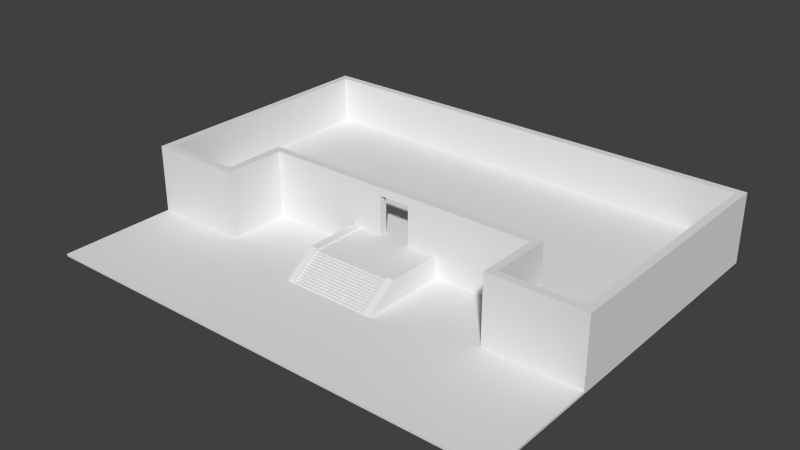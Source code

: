 # Source: townhall1.blend  (saved by Blender 2.72.0; exported with 4.5.12 LTS)
import bpy
from mathutils import Matrix  # noqa: F401  (used for matrix-valued properties, if any)

bpy.ops.wm.read_factory_settings(use_empty=True)
scene = bpy.context.scene
scene.name = 'Scene'

# ---- collections
col_collection_1 = bpy.data.collections.new('Collection 1'); scene.collection.children.link(col_collection_1)

# ---- world
world_world = bpy.data.worlds.new('World'); scene.world = world_world
world_world.color = (0.05088, 0.05088, 0.05088)
world_world.use_sun_shadow = False
world_world.sun_shadow_jitter_overblur = 0.0
world_world.cycles.sampling_method = 'MANUAL'
world_world.cycles.sample_map_resolution = 256

# ---- meshes
me_cube_003 = bpy.data.meshes.new('Cube.003')
me_cube_003.from_pydata([(-4.78, 6.858, 1.109), (-4.78, 7.158, 1.109), (5.22, 7.158, 1.109), (5.22, 6.858, 1.109), (-4.78, 6.858, 1.309), (-4.78, 7.158, 1.309), (5.22, 7.158, 1.309), (5.22, 6.858, 1.309), (-29.78, -6.942, -0.3906), (-29.78, 7.958, -0.3906), (30.22, 7.958, -0.3906), (30.22, -6.942, -0.3906), (-29.78, -6.942, -0.09059), (-29.78, 7.958, -0.09059), (30.22, 7.958, -0.09059), (30.22, -6.942, -0.09059), (-4.78, 5.058, -0.09059), (-4.78, 5.358, -0.09059), (5.22, 5.358, -0.09059), (5.22, 5.058, -0.09059), (-4.78, 5.058, 0.1094), (-4.78, 5.358, 0.1094), (5.22, 5.358, 0.1094), (5.22, 5.058, 0.1094), (-4.78, 5.358, 0.1094), (-4.78, 5.658, 0.1094), (5.22, 5.658, 0.1094), (5.22, 5.358, 0.1094), (-4.78, 5.358, 0.3094), (-4.78, 5.658, 0.3094), (5.22, 5.658, 0.3094), (5.22, 5.358, 0.3094), (-4.78, 7.158, 1.309), (-4.78, 7.458, 1.309), (5.22, 7.458, 1.309), (5.22, 7.158, 1.309), (-4.78, 7.158, 1.509), (-4.78, 7.458, 1.509), (5.22, 7.458, 1.509), (5.22, 7.158, 1.509), (-4.78, 6.558, 0.9094), (-4.78, 6.858, 0.9094), (5.22, 6.858, 0.9094), (5.22, 6.558, 0.9094), (-4.78, 6.558, 1.109), (-4.78, 6.858, 1.109), (5.22, 6.858, 1.109), (5.22, 6.558, 1.109), (-4.78, 5.958, 0.5094), (-4.78, 6.258, 0.5094), (5.22, 6.258, 0.5094), (5.22, 5.958, 0.5094), (-4.78, 5.958, 0.7094), (-4.78, 6.258, 0.7094), (5.22, 6.258, 0.7094), (5.22, 5.958, 0.7094), (-4.78, 6.258, 0.7094), (-4.78, 6.558, 0.7094), (5.22, 6.558, 0.7094), (5.22, 6.258, 0.7094), (-4.78, 6.258, 0.9094), (-4.78, 6.558, 0.9094), (5.22, 6.558, 0.9094), (5.22, 6.258, 0.9094), (-4.78, 5.658, 0.3094), (-4.78, 5.958, 0.3094), (5.22, 5.958, 0.3094), (5.22, 5.658, 0.3094), (-4.78, 5.658, 0.5094), (-4.78, 5.958, 0.5094), (5.22, 5.958, 0.5094), (5.22, 5.658, 0.5094), (5.22, 5.058, -0.3906), (5.22, 15.96, -0.3906), (6.22, 15.96, -0.3906), (6.22, 5.058, -0.3906), (5.22, 5.058, 0.2094), (5.22, 15.96, 2.709), (6.22, 15.96, 2.709), (6.22, 5.058, 0.2094), (-4.78, 7.458, 1.509), (-4.78, 7.758, 1.509), (5.22, 7.758, 1.509), (5.22, 7.458, 1.509), (-4.78, 7.458, 1.709), (-4.78, 7.758, 1.709), (5.22, 7.758, 1.709), (5.22, 7.458, 1.709), (-4.78, 7.758, 1.709), (-4.78, 8.058, 1.709), (5.22, 8.058, 1.709), (5.22, 7.758, 1.709), (-4.78, 7.758, 1.909), (-4.78, 8.058, 1.909), (5.22, 8.058, 1.909), (5.22, 7.758, 1.909), (-4.78, 8.058, 1.909), (-4.78, 8.358, 1.909), (5.22, 8.358, 1.909), (5.22, 8.058, 1.909), (-4.78, 8.058, 2.109), (-4.78, 8.358, 2.109), (5.22, 8.358, 2.109), (5.22, 8.058, 2.109), (-4.78, 8.358, 2.109), (-4.78, 8.658, 2.109), (5.22, 8.658, 2.109), (5.22, 8.358, 2.109), (-4.78, 8.358, 2.309), (-4.78, 8.658, 2.309), (5.22, 8.658, 2.309), (5.22, 8.358, 2.309), (-4.78, 8.658, 2.309), (-4.78, 15.96, 2.309), (5.22, 15.96, 2.309), (5.22, 8.658, 2.309), (-4.78, 8.658, 2.509), (-4.78, 15.96, 2.509), (5.22, 15.96, 2.509), (5.22, 8.658, 2.509), (-5.78, 5.058, -0.3906), (-5.78, 15.96, -0.3906), (-4.78, 15.96, -0.3906), (-4.78, 5.058, -0.3906), (-5.78, 5.058, 0.2094), (-5.78, 15.96, 2.709), (-4.78, 15.96, 2.709), (-4.78, 5.058, 0.2094), (5.22, 8.808, 2.709), (6.22, 8.808, 2.709), (-5.78, 8.808, 2.709), (-4.78, 8.808, 2.709), (-17.78, 15.96, -0.3906), (-17.78, 16.96, -0.3906), (18.22, 16.96, -0.3906), (18.22, 15.96, -0.3906), (-17.78, 15.96, 8.509), (-17.78, 16.96, 8.509), (18.22, 16.96, 8.509), (18.22, 15.96, 8.509), (-18.78, 7.958, -0.3906), (-18.78, 16.96, -0.3906), (-17.78, 7.958, -0.3906), (-18.78, 7.958, 8.509), (-18.78, 16.96, 8.509), (-17.78, 16.96, 8.509), (-17.78, 7.958, 8.509), (18.22, 7.958, -0.3906), (19.22, 16.96, -0.3906), (19.22, 7.958, -0.3906), (18.22, 7.958, 8.509), (18.22, 16.96, 8.509), (19.22, 16.96, 8.509), (19.22, 7.958, 8.509), (19.22, 7.958, -0.3906), (19.22, 8.958, -0.3906), (29.22, 8.958, -0.3906), (29.22, 7.958, -0.3906), (19.22, 7.958, 8.509), (19.22, 8.958, 8.509), (29.22, 8.958, 8.509), (29.22, 7.958, 8.509), (29.22, 7.958, -0.3906), (29.22, 40.96, -0.3906), (30.22, 40.96, -0.3906), (30.22, 7.958, -0.3906), (29.22, 7.958, 8.509), (29.22, 40.96, 8.509), (30.22, 40.96, 8.509), (30.22, 7.958, 8.509), (-28.78, 39.96, -0.3906), (-28.78, 40.96, -0.3906), (29.22, 40.96, -0.3906), (29.22, 39.96, -0.3906), (-28.78, 39.96, 8.509), (-28.78, 40.96, 8.509), (29.22, 40.96, 8.509), (29.22, 39.96, 8.509), (-28.78, 7.958, -0.3906), (-28.78, 8.958, -0.3906), (-18.78, 8.958, -0.3906), (-18.78, 7.958, -0.3906), (-28.78, 7.958, 8.509), (-28.78, 8.958, 8.509), (-18.78, 8.958, 8.509), (-18.78, 7.958, 8.509), (-29.78, 7.958, -0.3906), (-29.78, 40.96, -0.3906), (-28.78, 40.96, -0.3906), (-28.78, 7.958, -0.3906), (-29.78, 7.958, 8.509), (-29.78, 40.96, 8.509), (-28.78, 40.96, 8.509), (-28.78, 7.958, 8.509), (-1.78, 16.96, 2.509), (-1.78, 15.96, 2.509), (2.22, 15.96, 2.509), (2.22, 16.96, 2.509), (-1.78, 16.96, 7.509), (-1.78, 15.96, 7.509), (2.22, 16.96, 7.509), (2.22, 15.96, 7.509), (2.22, 15.96, -0.3906), (2.22, 16.96, -0.3906), (2.22, 15.96, 8.509), (2.22, 16.96, 8.509), (-1.78, 15.96, -0.3906), (-1.78, 16.96, -0.3906), (-1.78, 16.96, 8.509), (-1.78, 15.96, 8.509), (-5.78, 5.058, -0.09059), (-5.78, 5.058, -0.3906), (6.22, 5.058, -0.09059), (6.22, 5.058, -0.3906), (6.22, 15.96, -0.09059), (6.22, 15.96, -0.3906), (18.22, 7.958, -0.09059), (18.22, 7.958, -0.3906), (18.22, 15.96, -0.3906), (18.22, 15.96, -0.09059), (-5.78, 15.96, -0.3906), (-5.78, 15.96, -0.09059), (-17.78, 7.958, -0.3906), (-17.78, 7.958, -0.09059), (-17.78, 15.96, -0.09059), (-17.78, 15.96, -0.3906), (-28.78, 8.958, 1.509), (-28.78, 39.96, 1.509), (29.22, 39.96, 1.509), (29.22, 8.958, 1.509), (-28.78, 8.958, 2.509), (-28.78, 39.96, 2.509), (29.22, 39.96, 2.509), (29.22, 8.958, 2.509), (19.22, 16.96, 2.509), (19.22, 16.96, 1.509), (19.22, 8.958, 1.509), (19.22, 8.958, 2.509), (-18.78, 16.96, 2.509), (-18.78, 16.96, 1.509), (-18.78, 8.958, 2.509), (-18.78, 8.958, 1.509)], [], [(4, 5, 1, 0), (5, 6, 2, 1), (6, 7, 3, 2), (7, 4, 0, 3), (0, 1, 2, 3), (7, 6, 5, 4), (12, 13, 9, 8), (216, 14, 10, 217), (14, 15, 11, 10), (15, 12, 8, 11), (8, 9, 222, 225, 220, 211, 213, 215, 218, 217, 10, 11), (15, 14, 216, 219, 214, 212, 210, 221, 224, 223, 13, 12), (20, 21, 17, 16), (21, 22, 18, 17), (22, 23, 19, 18), (23, 20, 16, 19), (16, 17, 18, 19), (23, 22, 21, 20), (28, 29, 25, 24), (29, 30, 26, 25), (30, 31, 27, 26), (31, 28, 24, 27), (24, 25, 26, 27), (31, 30, 29, 28), (36, 37, 33, 32), (37, 38, 34, 33), (38, 39, 35, 34), (39, 36, 32, 35), (32, 33, 34, 35), (39, 38, 37, 36), (44, 45, 41, 40), (45, 46, 42, 41), (46, 47, 43, 42), (47, 44, 40, 43), (40, 41, 42, 43), (47, 46, 45, 44), (52, 53, 49, 48), (53, 54, 50, 49), (54, 55, 51, 50), (55, 52, 48, 51), (48, 49, 50, 51), (55, 54, 53, 52), (60, 61, 57, 56), (61, 62, 58, 57), (62, 63, 59, 58), (63, 60, 56, 59), (56, 57, 58, 59), (63, 62, 61, 60), (68, 69, 65, 64), (69, 70, 66, 65), (70, 71, 67, 66), (71, 68, 64, 67), (64, 65, 66, 67), (71, 70, 69, 68), (76, 128, 77, 73, 72), (77, 78, 74, 73), (78, 129, 79, 75, 74), (79, 76, 72, 75), (72, 73, 74, 75), (129, 78, 77, 128), (84, 85, 81, 80), (85, 86, 82, 81), (86, 87, 83, 82), (87, 84, 80, 83), (80, 81, 82, 83), (87, 86, 85, 84), (92, 93, 89, 88), (93, 94, 90, 89), (94, 95, 91, 90), (95, 92, 88, 91), (88, 89, 90, 91), (95, 94, 93, 92), (100, 101, 97, 96), (101, 102, 98, 97), (102, 103, 99, 98), (103, 100, 96, 99), (96, 97, 98, 99), (103, 102, 101, 100), (108, 109, 105, 104), (109, 110, 106, 105), (110, 111, 107, 106), (111, 108, 104, 107), (104, 105, 106, 107), (111, 110, 109, 108), (116, 117, 113, 112), (117, 118, 114, 113), (118, 119, 115, 114), (119, 116, 112, 115), (112, 113, 114, 115), (119, 118, 117, 116), (124, 130, 125, 121, 120), (125, 126, 122, 121), (126, 131, 127, 123, 122), (127, 124, 120, 123), (120, 121, 122, 123), (131, 126, 125, 130), (79, 129, 128, 76), (127, 131, 130, 124), (136, 137, 133, 132), (138, 139, 135, 134), (143, 144, 141, 140), (146, 143, 140, 142), (146, 145, 144, 143), (140, 141, 133, 142), (145, 146, 142, 133), (152, 153, 149, 148), (153, 150, 147, 149), (144, 145, 133, 141), (153, 152, 151, 150), (158, 159, 155, 154), (159, 160, 156, 155), (160, 161, 157, 156), (161, 158, 154, 157), (154, 155, 156, 157), (161, 160, 159, 158), (166, 167, 163, 162), (167, 168, 164, 163), (168, 169, 165, 164), (169, 166, 162, 165), (162, 163, 164, 165), (169, 168, 167, 166), (174, 175, 171, 170), (175, 176, 172, 171), (176, 177, 173, 172), (177, 174, 170, 173), (170, 171, 172, 173), (177, 176, 175, 174), (182, 183, 179, 178), (183, 184, 180, 179), (184, 185, 181, 180), (185, 182, 178, 181), (178, 179, 180, 181), (185, 184, 183, 182), (190, 191, 187, 186), (191, 192, 188, 187), (192, 193, 189, 188), (193, 190, 186, 189), (186, 187, 188, 189), (193, 192, 191, 190), (194, 198, 199, 195), (196, 201, 200, 197), (201, 199, 198, 200), (196, 197, 194, 195), (138, 134, 203, 197, 200, 205), (136, 209, 204, 139, 138, 205, 208, 137), (135, 139, 204, 201, 196, 202), (206, 202, 196, 195), (194, 197, 203, 207), (200, 198, 208, 205), (201, 204, 209, 199), (133, 137, 208, 198, 194, 207), (136, 132, 206, 195, 199, 209), (133, 207, 203, 134, 135, 202, 206, 132), (150, 151, 134, 147), (151, 152, 148, 134), (147, 134, 148, 149), (221, 210, 211, 220), (210, 212, 213, 211), (212, 214, 215, 213), (219, 216, 217, 218), (214, 219, 218, 215), (224, 221, 220, 225), (13, 223, 222, 9), (223, 224, 225, 222), (230, 231, 227, 226), (231, 232, 228, 227), (232, 233, 229, 228), (240, 230, 226, 241), (226, 227, 228, 229, 236, 235, 239, 241), (233, 232, 231, 230, 240, 238, 234, 237), (237, 234, 235, 236), (233, 237, 236, 229), (234, 238, 239, 235), (238, 240, 241, 239)])
_uv = me_cube_003.uv_layers.new(name='UVMap')
_uv.uv.foreach_set('vector', [0.0, 0.0, 0.0, 0.0, 0.0, 0.0, 0.0, 0.0, 0.0, 0.0, 0.0, 0.0, 0.0, 0.0, 0.0, 0.0, 0.0, 0.0, 0.0, 0.0, 0.0, 0.0, 0.0, 0.0, 0.0, 0.0, 0.0, 0.0, 0.0, 0.0, 0.0, 0.0, 0.0, 0.0, 0.0, 0.0, 0.0, 0.0, 0.0, 0.0, 0.0, 0.0, 0.0, 0.0, 0.0, 0.0, 0.0, 0.0, 0.0, 0.0, 0.0, 0.0, 0.0, 0.0, 0.0, 0.0, 0.0, 0.0, 0.0, 0.0, 0.0, 0.0, 0.0, 0.0, 0.0, 0.0, 0.0, 0.0, 0.0, 0.0, 0.0, 0.0, 0.0, 0.0, 0.0, 0.0, 0.0, 0.0, 0.0, 0.0, 0.0, 0.0, 0.0, 0.0, 0.0, 0.0, 0.0, 0.0, 0.0, 0.0, 0.0, 0.0, 0.0, 0.0, 0.0, 0.0, 0.0, 0.0, 0.0, 0.0, 0.0, 0.0, 0.0, 0.0, 0.0, 0.0, 0.0, 0.0, 0.0, 0.0, 0.0, 0.0, 0.0, 0.0, 0.0, 0.0, 0.0, 0.0, 0.0, 0.0, 0.0, 0.0, 0.0, 0.0, 0.0, 0.0, 0.0, 0.0, 0.0, 0.0, 0.0, 0.0, 0.0, 0.0, 0.0, 0.0, 0.0, 0.0, 0.0, 0.0, 0.0, 0.0, 0.0, 0.0, 0.0, 0.0, 0.0, 0.0, 0.0, 0.0, 0.0, 0.0, 0.0, 0.0, 0.0, 0.0, 0.0, 0.0, 0.0, 0.0, 0.0, 0.0, 0.0, 0.0, 0.0, 0.0, 0.0, 0.0, 0.0, 0.0, 0.0, 0.0, 0.0, 0.0, 0.0, 0.0, 0.0, 0.0, 0.0, 0.0, 0.0, 0.0, 0.0, 0.0, 0.0, 0.0, 0.0, 0.0, 0.0, 0.0, 0.0, 0.0, 0.0, 0.0, 0.0, 0.0, 0.0, 0.0, 0.0, 0.0, 0.0, 0.0, 0.0, 0.0, 0.0, 0.0, 0.0, 0.0, 0.0, 0.0, 0.0, 0.0, 0.0, 0.0, 0.0, 0.0, 0.0, 0.0, 0.0, 0.0, 0.0, 0.0, 0.0, 0.0, 0.0, 0.0, 0.0, 0.0, 0.0, 0.0, 0.0, 0.0, 0.0, 0.0, 0.0, 0.0, 0.0, 0.0, 0.0, 0.0, 0.0, 0.0, 0.0, 0.0, 0.0, 0.0, 0.0, 0.0, 0.0, 0.0, 0.0, 0.0, 0.0, 0.0, 0.0, 0.0, 0.0, 0.0, 0.0, 0.0, 0.0, 0.0, 0.0, 0.0, 0.0, 0.0, 0.0, 0.0, 0.0, 0.0, 0.0, 0.0, 0.0, 0.0, 0.0, 0.0, 0.0, 0.0, 0.0, 0.0, 0.0, 0.0, 0.0, 0.0, 0.0, 0.0, 0.0, 0.0, 0.0, 0.0, 0.0, 0.0, 0.0, 0.0, 0.0, 0.0, 0.0, 0.0, 0.0, 0.0, 0.0, 0.0, 0.0, 0.0, 0.0, 0.0, 0.0, 0.0, 0.0, 0.0, 0.0, 0.0, 0.0, 0.0, 0.0, 0.0, 0.0, 0.0, 0.0, 0.0, 0.0, 0.0, 0.0, 0.0, 0.0, 0.0, 0.0, 0.0, 0.0, 0.0, 0.0, 0.0, 0.0, 0.0, 0.0, 0.0, 0.0, 0.0, 0.0, 0.0, 0.0, 0.0, 0.0, 0.0, 0.0, 0.0, 0.0, 0.0, 0.0, 0.0, 0.0, 0.0, 0.0, 0.0, 0.0, 0.0, 0.0, 0.0, 0.0, 0.0, 0.0, 0.0, 0.0, 0.0, 0.0, 0.0, 0.0, 0.0, 0.0, 0.0, 0.0, 0.0, 0.0, 0.0, 0.0, 0.0, 0.0, 0.0, 0.0, 0.0, 0.0, 0.0, 0.0, 0.0, 0.0, 0.0, 0.0, 0.0, 0.0, 0.0, 0.0, 0.0, 0.0, 0.0, 0.0, 0.0, 0.0, 0.0, 0.0, 0.0, 0.0, 0.0, 0.0, 0.0, 0.0, 0.0, 0.0, 0.0, 0.0, 0.0, 0.0, 0.0, 0.0, 0.0, 0.0, 0.0, 0.0, 0.0, 0.0, 0.0, 0.0, 0.0, 0.0, 0.0, 0.0, 0.0, 0.0, 0.0, 0.0, 0.0, 0.0, 0.0, 0.0, 0.0, 0.0, 0.0, 0.0, 0.0, 0.0, 0.0, 0.0, 0.0, 0.0, 0.0, 0.0, 0.0, 0.0, 0.0, 0.0, 0.0, 0.0, 0.0, 0.0, 0.0, 0.0, 0.0, 0.0, 0.0, 0.0, 0.0, 0.0, 0.0, 0.0, 0.0, 0.0, 0.0, 0.0, 0.0, 0.0, 0.0, 0.0, 0.0, 0.0, 0.0, 0.0, 0.0, 0.0, 0.0, 0.0, 0.0, 0.0, 0.0, 0.0, 0.0, 0.0, 0.0, 0.0, 0.0, 0.0, 0.0, 0.0, 0.0, 0.0, 0.0, 0.0, 0.0, 0.0, 0.0, 0.0, 0.0, 0.0, 0.0, 0.0, 0.0, 0.0, 0.0, 0.0, 0.0, 0.0, 0.0, 0.0, 0.0, 0.0, 0.0, 0.0, 0.0, 0.0, 0.0, 0.0, 0.0, 0.0, 0.0, 0.0, 0.0, 0.0, 0.0, 0.0, 0.0, 0.0, 0.0, 0.0, 0.0, 0.0, 0.0, 0.0, 0.0, 0.0, 0.0, 0.0, 0.0, 0.0, 0.0, 0.0, 0.0, 0.0, 0.0, 0.0, 0.0, 0.0, 0.0, 0.0, 0.0, 0.0, 0.0, 0.0, 0.0, 0.0, 0.0, 0.0, 0.0, 0.0, 0.0, 0.0, 0.0, 0.0, 0.0, 0.0, 0.0, 0.0, 0.0, 0.0, 0.0, 0.0, 0.0, 0.0, 0.0, 0.0, 0.0, 0.0, 0.0, 0.0, 0.0, 0.0, 0.0, 0.0, 0.0, 0.0, 0.0, 0.0, 0.0, 0.0, 0.0, 0.0, 0.0, 0.0, 0.0, 0.0, 0.0, 0.0, 0.0, 0.0, 0.0, 0.0, 0.0, 0.0, 0.0, 0.0, 0.0, 0.0, 0.0, 0.0, 0.0, 0.0, 0.0, 0.0, 0.0, 0.0, 0.0, 0.0, 0.0, 0.0, 0.0, 0.0, 0.0, 0.0, 0.0, 0.0, 0.0, 0.0, 0.0, 0.0, 0.0, 0.0, 0.0, 0.0, 0.0, 0.0, 0.0, 0.0, 0.0, 0.0, 0.0, 0.0, 0.0, 0.0, 0.0, 0.0, 0.0, 0.0, 0.0, 0.0, 0.0, 0.0, 0.0, 0.0, 0.0, 0.0, 0.0, 0.0, 0.0, 0.0, 0.0, 0.0, 0.0, 0.0, 0.0, 0.0, 0.0, 0.0, 0.0, 0.0, 0.0, 0.0, 0.0, 0.0, 0.0, 0.0, 0.0, 0.0, 0.0, 0.0, 0.0, 0.0, 0.0, 0.0, 0.0, 0.0, 0.0, 0.0, 0.0, 0.0, 0.0, 0.0, 0.0, 0.0, 0.0, 0.0, 0.0, 0.0, 0.0, 0.0, 0.0, 0.0, 0.0, 0.0, 0.0, 0.0, 0.0, 0.0, 0.0, 0.0, 0.0, 0.0, 0.0, 0.0, 0.0, 0.0, 0.0, 0.0, 0.0, 0.0, 0.0, 0.0, 0.0, 0.0, 0.0, 0.0, 0.0, 0.0, 0.0, 0.0, 0.0, 0.0, 0.0, 0.0, 0.0, 0.0, 0.0, 0.0, 0.0, 0.0, 0.0, 0.0, 0.0, 0.0, 0.0, 0.0, 0.0, 0.0, 0.0, 0.0, 0.0, 0.0, 0.0, 0.0, 0.0, 0.0, 0.0, 0.0, 0.0, 0.0, 0.0, 0.0, 0.0, 0.0, 0.0, 0.0, 0.0, 0.0, 0.0, 0.0, 0.0, 0.0, 0.0, 0.0, 0.0, 0.0, 0.0, 0.0, 0.0, 0.0, 0.0, 0.0, 0.0, 0.0, 0.0, 0.0, 0.0, 0.0, 0.0, 0.0, 0.0, 0.0, 0.0, 0.0, 0.0, 0.0, 0.0, 0.0, 0.0, 0.0, 0.0, 0.0, 0.0, 0.0, 0.0, 0.0, 0.0, 0.0, 0.0, 0.0, 0.0, 0.0, 0.0, 0.0, 0.0, 0.0, 0.0, 0.0, 0.0, 0.0, 0.0, 0.0, 0.0, 0.0, 0.0, 0.0, 0.0, 0.0, 0.0, 0.0, 0.0, 0.0, 0.0, 0.0, 0.0, 0.0, 0.0, 0.0, 0.0, 0.0, 0.0, 0.0, 0.0, 0.0, 0.0, 0.0, 0.0, 0.0, 0.0, 0.0, 0.0, 0.0, 0.0, 0.0, 0.0, 0.0, 0.0, 0.0, 0.0, 0.0, 0.0, 0.0, 0.0, 0.0, 0.0, 0.0, 0.0, 0.0, 0.0, 0.0, 0.0, 0.0, 0.0, 0.0, 0.0, 0.0, 0.0, 0.0, 0.0, 0.0, 0.0, 0.0, 0.0, 0.0, 0.0, 0.0, 0.0, 0.0, 0.0, 0.0, 0.0, 0.0, 0.0, 0.0, 0.0, 0.0, 0.0, 0.0, 0.0, 0.0, 0.0, 0.0, 0.0, 0.0, 0.0, 0.0, 0.0, 0.0, 0.0, 0.0, 0.0, 0.0, 0.0, 0.0, 0.0, 0.0, 0.0, 0.0, 0.0, 0.0, 0.0, 0.0, 0.0, 0.0, 0.0, 0.0, 0.0, 0.0, 0.0, 0.0, 0.0, 0.0, 0.0, 0.0, 0.0, 0.0, 0.0, 0.0, 0.0, 0.0, 0.0, 0.0, 0.0, 0.0, 0.0, 0.0, 0.0, 0.0, 0.0, 0.0, 0.0, 0.0, 0.0, 0.0, 0.0, 0.0, 0.0, 0.0, 0.0, 0.0, 0.0, 0.0, 0.0, 0.0, 0.0, 0.0, 0.0, 0.0, 0.0, 0.0, 0.0, 0.0, 0.0, 0.0, 0.0, 0.0, 0.0, 0.0, 0.0, 0.0, 0.0, 0.0, 0.0, 0.0, 0.0, 0.0, 0.0, 0.0, 0.0, 0.0, 0.0, 0.0, 0.0, 0.0, 0.0, 0.0, 0.0, 0.0, 0.0, 0.0, 0.0, 0.0, 0.0, 0.0, 0.0, 0.0, 0.0, 0.0, 0.0, 0.0, 0.0, 0.0, 0.0, 0.0, 0.0, 0.0, 0.0, 0.0, 0.0, 0.0, 0.0, 0.0, 0.0, 0.0, 0.0, 0.0, 0.0, 0.0, 0.0, 0.0, 0.0, 0.0, 0.0, 0.0, 0.0, 0.0, 0.0, 0.0, 0.0, 0.0, 0.0, 0.0, 0.0, 0.0, 0.0, 0.0, 0.0, 0.0, 0.0, 0.0, 0.0, 0.0, 0.0, 0.0, 0.0, 0.0, 0.0, 0.0, 0.0, 0.0, 0.0, 0.0, 0.0, 0.0, 0.0, 0.0, 0.0, 0.0, 0.0, 0.0, 0.0, 0.0, 0.0, 0.0, 0.0, 0.0, 0.0, 0.0, 0.0, 0.0, 0.0, 0.0, 0.0, 0.0, 0.0, 0.0, 0.0, 0.0, 0.0, 0.0, 0.0, 0.0, 0.0, 0.0, 0.0, 0.0, 0.0, 0.0, 0.0, 0.0, 0.0, 0.0, 0.0, 0.0, 0.0, 0.0, 0.0, 0.0, 0.0, 0.0, 0.0, 0.0, 0.0, 0.0, 0.0, 0.0, 0.0, 0.0, 0.0, 0.0, 0.0, 0.0, 0.0, 0.0, 0.0, 0.0, 0.0, 0.0, 0.0, 0.0, 0.0, 0.0, 0.0, 0.0, 0.0, 0.0, 0.0, 0.0, 0.0, 0.0, 0.0, 0.0, 0.0, 0.0, 0.0, 0.0, 0.0, 0.0, 0.0, 0.0, 0.0, 0.0, 0.0, 0.0, 0.0, 0.0, 0.0, 0.0, 0.0, 0.0, 0.0, 0.0, 0.0, 0.0, 0.0, 0.0, 0.0, 0.0, 0.0, 0.0, 0.0, 0.0, 0.0, 0.0, 0.0, 0.0, 0.0, 0.0, 0.0, 0.0, 0.0, 0.0, 0.0, 0.0, 0.0, 0.0, 0.0, 0.0, 0.0, 0.0, 0.0, 0.0, 0.0, 0.0, 0.0, 0.0, 0.0, 0.0, 0.0, 0.0, 0.0, 0.0, 0.0, 0.0, 0.0, 0.0, 0.0, 0.0, 0.0, 0.0, 0.0, 0.0, 0.0, 0.0, 0.0, 0.0, 0.0, 0.0, 0.0, 0.0, 0.0, 0.0, 0.0, 0.0, 0.0, 0.0, 0.0, 0.0, 0.0, 0.0, 0.0, 0.0, 0.0, 0.0, 0.0, 0.0, 0.0, 0.0, 0.0, 0.0, 0.0, 0.0, 0.0, 0.0, 0.0, 0.0, 0.0, 0.0, 0.0, 0.0, 0.0, 0.0, 0.0, 0.0, 0.0, 0.0, 0.0, 0.0, 0.0, 0.0, 0.0, 0.0, 0.0, 0.0, 0.0, 0.0, 0.0, 0.0, 0.0, 0.0, 0.0, 0.0, 0.0, 0.0, 0.0, 0.0, 0.0, 0.0, 0.0, 0.0, 0.0, 0.0, 0.0, 0.0, 0.0, 0.0, 0.0, 0.0, 0.0, 0.0, 0.0, 0.0, 0.0, 0.0, 0.0, 0.0, 0.0, 0.0, 0.0, 0.0, 0.0, 0.0, 0.0, 0.0, 0.0, 0.0, 0.0, 0.0, 0.0, 0.0, 0.0, 0.0, 0.0, 0.0, 0.0, 0.0, 0.0, 0.0, 0.0, 0.0, 0.0, 0.0, 0.0, 0.0, 0.0, 0.0, 0.0, 0.0, 0.0, 0.0, 0.0, 0.0, 0.0, 0.0, 0.0, 0.0, 0.0, 0.0, 0.0, 0.0, 0.0, 0.0, 0.0, 0.0, 0.0, 0.0, 0.0, 0.0, 0.0, 0.0, 0.0, 0.0, 0.0, 0.0, 0.0, 0.0, 0.0, 0.0, 0.0, 0.0, 0.0, 0.0, 0.0, 0.0, 0.0, 0.0, 0.0, 0.0, 0.0, 0.0, 0.0, 0.0, 0.0, 0.0, 0.0, 0.0, 0.0, 0.0, 0.0, 0.0, 0.0, 0.0, 0.0, 0.0, 0.0, 0.0, 0.0, 0.0, 0.0, 0.0, 0.0, 0.0, 0.0, 0.0, 0.0, 0.0, 0.0, 0.0, 0.0, 0.0, 0.0, 0.0, 0.0, 0.0, 0.0, 0.0, 0.0, 0.0, 0.0, 0.0, 0.0, 0.0, 0.0, 0.0, 0.0, 0.0, 0.0, 0.0, 0.0, 0.0, 0.0, 0.0, 0.0, 0.0, 0.0, 0.0, 0.0, 0.0, 0.0, 0.0, 0.0, 0.0, 0.0, 0.0, 0.0, 0.0, 0.0, 0.0, 0.0, 0.0, 0.0, 0.0, 0.0, 0.0, 0.0, 0.0, 0.0, 0.0, 0.0, 0.0, 0.0, 0.0, 0.0, 0.0, 0.0, 0.0, 0.0, 0.0, 0.0, 0.0, 0.0, 0.0, 0.0, 0.0, 0.0, 0.0, 0.0, 0.0, 0.0, 0.0, 0.0, 0.0, 0.0, 0.0, 0.0, 0.0, 0.0, 0.0, 0.0])
me_cube_003.use_remesh_preserve_volume = False
me_cube_003.use_remesh_preserve_attributes = False
me_cube_003.use_mirror_vertex_groups = False
me_cube_003.update()

# ---- objects
ob_townhall1 = bpy.data.objects.new('townhall1', me_cube_003)

# ---- transforms, parenting, visibility, modifiers, constraints
ob_townhall1.location = (-0.22, 5.942, 0.3906)
ob_townhall1.lineart.crease_threshold = 0.0

# ---- collection membership
col_collection_1.objects.link(ob_townhall1)

# ---- scene / render settings (as saved in the file)
scene.frame_start = 1; scene.frame_end = 250; scene.frame_set(1)
scene.render.engine = 'BLENDER_EEVEE_NEXT'
scene.render.resolution_percentage = 50
scene.render.fps = 60
scene.render.dither_intensity = 0.0
scene.cycles.use_denoising = False
scene.cycles.samples = 10
scene.cycles.sampling_pattern = 'TABULATED_SOBOL'
scene.cycles.light_sampling_threshold = 0.0
scene.cycles.use_adaptive_sampling = False
scene.cycles.use_light_tree = False
scene.cycles.blur_glossy = 0.0
scene.cycles.pixel_filter_type = 'GAUSSIAN'
scene.cycles.sample_clamp_indirect = 0.0
scene.view_settings.view_transform = 'Standard'
bpy.context.view_layer.update()

# ---- added for rendering (the .blend has no active camera and no usable light): camera, sun
cam_auto = bpy.data.cameras.new('AutoCamera')
cam_auto.lens = 50.0
cam_auto.sensor_width = 36.0
cam_auto.clip_end = 1254.99
ob_auto_camera = bpy.data.objects.new('AutoCamera', cam_auto)
scene.collection.objects.link(ob_auto_camera)
ob_auto_camera.location = (71.5099, -62.8618, 61.6579)
ob_auto_camera.rotation_euler = (1.09748, -7.21219e-08, 0.694738)
scene.camera = ob_auto_camera
light_auto_sun = bpy.data.lights.new('AutoSun', 'SUN')
light_auto_sun.energy = 3.0
light_auto_sun.angle = 0.0523599
ob_auto_sun = bpy.data.objects.new('AutoSun', light_auto_sun)
scene.collection.objects.link(ob_auto_sun)
ob_auto_sun.rotation_euler = (0.872665, 0.174533, 0.523599)
bpy.context.view_layer.update()
